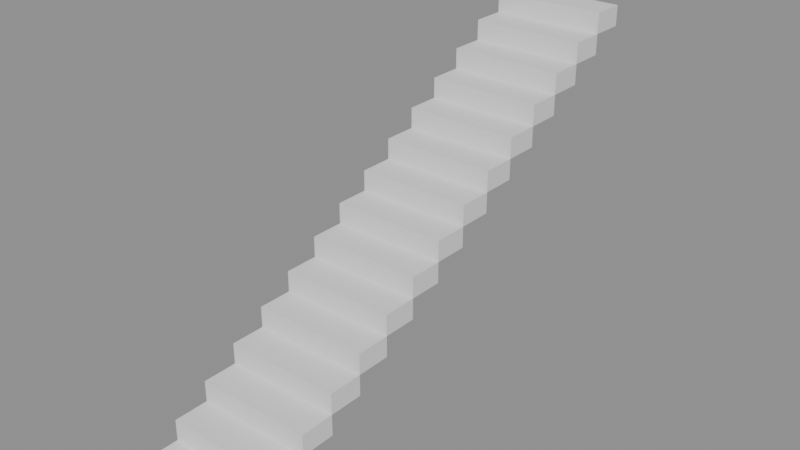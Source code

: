# Source: p0133.blend  (saved by Blender 4.5.90; exported with 4.5.12 LTS)
import bpy
from mathutils import Matrix  # noqa: F401  (used for matrix-valued properties, if any)

bpy.ops.wm.read_factory_settings(use_empty=True)
scene = bpy.context.scene
scene.name = 'Scene'

# ---- collections
col_asset_p0133 = bpy.data.collections.new('Asset_p0133'); scene.collection.children.link(col_asset_p0133)

# ---- meshes
me_cube = bpy.data.meshes.new('Cube')
me_cube.from_pydata([(-0.5, -0.5, -0.5), (-0.5, -0.5, 0.5), (-0.5, 0.5, -0.5), (-0.5, 0.5, 0.5), (0.5, -0.5, -0.5), (0.5, -0.5, 0.5), (0.5, 0.5, -0.5), (0.5, 0.5, 0.5)], [], [(0, 1, 3, 2), (2, 3, 7, 6), (6, 7, 5, 4), (4, 5, 1, 0), (2, 6, 4, 0), (7, 3, 1, 5)])
_uv = me_cube.uv_layers.new(name='UVMap')
_uv.uv.foreach_set('vector', [0.375, 0.0, 0.625, 0.0, 0.625, 0.25, 0.375, 0.25, 0.375, 0.25, 0.625, 0.25, 0.625, 0.5, 0.375, 0.5, 0.375, 0.5, 0.625, 0.5, 0.625, 0.75, 0.375, 0.75, 0.375, 0.75, 0.625, 0.75, 0.625, 1.0, 0.375, 1.0, 0.125, 0.5, 0.375, 0.5, 0.375, 0.75, 0.125, 0.75, 0.625, 0.5, 0.875, 0.5, 0.875, 0.75, 0.625, 0.75])
me_cube.update()
me_cube_001 = bpy.data.meshes.new('Cube.001')
me_cube_001.from_pydata([(-0.5, -0.5, -0.5), (-0.5, -0.5, 0.5), (-0.5, 0.5, -0.5), (-0.5, 0.5, 0.5), (0.5, -0.5, -0.5), (0.5, -0.5, 0.5), (0.5, 0.5, -0.5), (0.5, 0.5, 0.5)], [], [(0, 1, 3, 2), (2, 3, 7, 6), (6, 7, 5, 4), (4, 5, 1, 0), (2, 6, 4, 0), (7, 3, 1, 5)])
_uv = me_cube_001.uv_layers.new(name='UVMap')
_uv.uv.foreach_set('vector', [0.375, 0.0, 0.625, 0.0, 0.625, 0.25, 0.375, 0.25, 0.375, 0.25, 0.625, 0.25, 0.625, 0.5, 0.375, 0.5, 0.375, 0.5, 0.625, 0.5, 0.625, 0.75, 0.375, 0.75, 0.375, 0.75, 0.625, 0.75, 0.625, 1.0, 0.375, 1.0, 0.125, 0.5, 0.375, 0.5, 0.375, 0.75, 0.125, 0.75, 0.625, 0.5, 0.875, 0.5, 0.875, 0.75, 0.625, 0.75])
me_cube_001.update()
me_cube_002 = bpy.data.meshes.new('Cube.002')
me_cube_002.from_pydata([(-0.5, -0.5, -0.5), (-0.5, -0.5, 0.5), (-0.5, 0.5, -0.5), (-0.5, 0.5, 0.5), (0.5, -0.5, -0.5), (0.5, -0.5, 0.5), (0.5, 0.5, -0.5), (0.5, 0.5, 0.5)], [], [(0, 1, 3, 2), (2, 3, 7, 6), (6, 7, 5, 4), (4, 5, 1, 0), (2, 6, 4, 0), (7, 3, 1, 5)])
_uv = me_cube_002.uv_layers.new(name='UVMap')
_uv.uv.foreach_set('vector', [0.375, 0.0, 0.625, 0.0, 0.625, 0.25, 0.375, 0.25, 0.375, 0.25, 0.625, 0.25, 0.625, 0.5, 0.375, 0.5, 0.375, 0.5, 0.625, 0.5, 0.625, 0.75, 0.375, 0.75, 0.375, 0.75, 0.625, 0.75, 0.625, 1.0, 0.375, 1.0, 0.125, 0.5, 0.375, 0.5, 0.375, 0.75, 0.125, 0.75, 0.625, 0.5, 0.875, 0.5, 0.875, 0.75, 0.625, 0.75])
me_cube_002.update()
me_cube_003 = bpy.data.meshes.new('Cube.003')
me_cube_003.from_pydata([(-0.5, -0.5, -0.5), (-0.5, -0.5, 0.5), (-0.5, 0.5, -0.5), (-0.5, 0.5, 0.5), (0.5, -0.5, -0.5), (0.5, -0.5, 0.5), (0.5, 0.5, -0.5), (0.5, 0.5, 0.5)], [], [(0, 1, 3, 2), (2, 3, 7, 6), (6, 7, 5, 4), (4, 5, 1, 0), (2, 6, 4, 0), (7, 3, 1, 5)])
_uv = me_cube_003.uv_layers.new(name='UVMap')
_uv.uv.foreach_set('vector', [0.375, 0.0, 0.625, 0.0, 0.625, 0.25, 0.375, 0.25, 0.375, 0.25, 0.625, 0.25, 0.625, 0.5, 0.375, 0.5, 0.375, 0.5, 0.625, 0.5, 0.625, 0.75, 0.375, 0.75, 0.375, 0.75, 0.625, 0.75, 0.625, 1.0, 0.375, 1.0, 0.125, 0.5, 0.375, 0.5, 0.375, 0.75, 0.125, 0.75, 0.625, 0.5, 0.875, 0.5, 0.875, 0.75, 0.625, 0.75])
me_cube_003.update()
me_cube_004 = bpy.data.meshes.new('Cube.004')
me_cube_004.from_pydata([(-0.5, -0.5, -0.5), (-0.5, -0.5, 0.5), (-0.5, 0.5, -0.5), (-0.5, 0.5, 0.5), (0.5, -0.5, -0.5), (0.5, -0.5, 0.5), (0.5, 0.5, -0.5), (0.5, 0.5, 0.5)], [], [(0, 1, 3, 2), (2, 3, 7, 6), (6, 7, 5, 4), (4, 5, 1, 0), (2, 6, 4, 0), (7, 3, 1, 5)])
_uv = me_cube_004.uv_layers.new(name='UVMap')
_uv.uv.foreach_set('vector', [0.375, 0.0, 0.625, 0.0, 0.625, 0.25, 0.375, 0.25, 0.375, 0.25, 0.625, 0.25, 0.625, 0.5, 0.375, 0.5, 0.375, 0.5, 0.625, 0.5, 0.625, 0.75, 0.375, 0.75, 0.375, 0.75, 0.625, 0.75, 0.625, 1.0, 0.375, 1.0, 0.125, 0.5, 0.375, 0.5, 0.375, 0.75, 0.125, 0.75, 0.625, 0.5, 0.875, 0.5, 0.875, 0.75, 0.625, 0.75])
me_cube_004.update()
me_cube_005 = bpy.data.meshes.new('Cube.005')
me_cube_005.from_pydata([(-0.5, -0.5, -0.5), (-0.5, -0.5, 0.5), (-0.5, 0.5, -0.5), (-0.5, 0.5, 0.5), (0.5, -0.5, -0.5), (0.5, -0.5, 0.5), (0.5, 0.5, -0.5), (0.5, 0.5, 0.5)], [], [(0, 1, 3, 2), (2, 3, 7, 6), (6, 7, 5, 4), (4, 5, 1, 0), (2, 6, 4, 0), (7, 3, 1, 5)])
_uv = me_cube_005.uv_layers.new(name='UVMap')
_uv.uv.foreach_set('vector', [0.375, 0.0, 0.625, 0.0, 0.625, 0.25, 0.375, 0.25, 0.375, 0.25, 0.625, 0.25, 0.625, 0.5, 0.375, 0.5, 0.375, 0.5, 0.625, 0.5, 0.625, 0.75, 0.375, 0.75, 0.375, 0.75, 0.625, 0.75, 0.625, 1.0, 0.375, 1.0, 0.125, 0.5, 0.375, 0.5, 0.375, 0.75, 0.125, 0.75, 0.625, 0.5, 0.875, 0.5, 0.875, 0.75, 0.625, 0.75])
me_cube_005.update()
me_cube_006 = bpy.data.meshes.new('Cube.006')
me_cube_006.from_pydata([(-0.5, -0.5, -0.5), (-0.5, -0.5, 0.5), (-0.5, 0.5, -0.5), (-0.5, 0.5, 0.5), (0.5, -0.5, -0.5), (0.5, -0.5, 0.5), (0.5, 0.5, -0.5), (0.5, 0.5, 0.5)], [], [(0, 1, 3, 2), (2, 3, 7, 6), (6, 7, 5, 4), (4, 5, 1, 0), (2, 6, 4, 0), (7, 3, 1, 5)])
_uv = me_cube_006.uv_layers.new(name='UVMap')
_uv.uv.foreach_set('vector', [0.375, 0.0, 0.625, 0.0, 0.625, 0.25, 0.375, 0.25, 0.375, 0.25, 0.625, 0.25, 0.625, 0.5, 0.375, 0.5, 0.375, 0.5, 0.625, 0.5, 0.625, 0.75, 0.375, 0.75, 0.375, 0.75, 0.625, 0.75, 0.625, 1.0, 0.375, 1.0, 0.125, 0.5, 0.375, 0.5, 0.375, 0.75, 0.125, 0.75, 0.625, 0.5, 0.875, 0.5, 0.875, 0.75, 0.625, 0.75])
me_cube_006.update()
me_cube_007 = bpy.data.meshes.new('Cube.007')
me_cube_007.from_pydata([(-0.5, -0.5, -0.5), (-0.5, -0.5, 0.5), (-0.5, 0.5, -0.5), (-0.5, 0.5, 0.5), (0.5, -0.5, -0.5), (0.5, -0.5, 0.5), (0.5, 0.5, -0.5), (0.5, 0.5, 0.5)], [], [(0, 1, 3, 2), (2, 3, 7, 6), (6, 7, 5, 4), (4, 5, 1, 0), (2, 6, 4, 0), (7, 3, 1, 5)])
_uv = me_cube_007.uv_layers.new(name='UVMap')
_uv.uv.foreach_set('vector', [0.375, 0.0, 0.625, 0.0, 0.625, 0.25, 0.375, 0.25, 0.375, 0.25, 0.625, 0.25, 0.625, 0.5, 0.375, 0.5, 0.375, 0.5, 0.625, 0.5, 0.625, 0.75, 0.375, 0.75, 0.375, 0.75, 0.625, 0.75, 0.625, 1.0, 0.375, 1.0, 0.125, 0.5, 0.375, 0.5, 0.375, 0.75, 0.125, 0.75, 0.625, 0.5, 0.875, 0.5, 0.875, 0.75, 0.625, 0.75])
me_cube_007.update()
me_cube_008 = bpy.data.meshes.new('Cube.008')
me_cube_008.from_pydata([(-0.5, -0.5, -0.5), (-0.5, -0.5, 0.5), (-0.5, 0.5, -0.5), (-0.5, 0.5, 0.5), (0.5, -0.5, -0.5), (0.5, -0.5, 0.5), (0.5, 0.5, -0.5), (0.5, 0.5, 0.5)], [], [(0, 1, 3, 2), (2, 3, 7, 6), (6, 7, 5, 4), (4, 5, 1, 0), (2, 6, 4, 0), (7, 3, 1, 5)])
_uv = me_cube_008.uv_layers.new(name='UVMap')
_uv.uv.foreach_set('vector', [0.375, 0.0, 0.625, 0.0, 0.625, 0.25, 0.375, 0.25, 0.375, 0.25, 0.625, 0.25, 0.625, 0.5, 0.375, 0.5, 0.375, 0.5, 0.625, 0.5, 0.625, 0.75, 0.375, 0.75, 0.375, 0.75, 0.625, 0.75, 0.625, 1.0, 0.375, 1.0, 0.125, 0.5, 0.375, 0.5, 0.375, 0.75, 0.125, 0.75, 0.625, 0.5, 0.875, 0.5, 0.875, 0.75, 0.625, 0.75])
me_cube_008.update()
me_cube_009 = bpy.data.meshes.new('Cube.009')
me_cube_009.from_pydata([(-0.5, -0.5, -0.5), (-0.5, -0.5, 0.5), (-0.5, 0.5, -0.5), (-0.5, 0.5, 0.5), (0.5, -0.5, -0.5), (0.5, -0.5, 0.5), (0.5, 0.5, -0.5), (0.5, 0.5, 0.5)], [], [(0, 1, 3, 2), (2, 3, 7, 6), (6, 7, 5, 4), (4, 5, 1, 0), (2, 6, 4, 0), (7, 3, 1, 5)])
_uv = me_cube_009.uv_layers.new(name='UVMap')
_uv.uv.foreach_set('vector', [0.375, 0.0, 0.625, 0.0, 0.625, 0.25, 0.375, 0.25, 0.375, 0.25, 0.625, 0.25, 0.625, 0.5, 0.375, 0.5, 0.375, 0.5, 0.625, 0.5, 0.625, 0.75, 0.375, 0.75, 0.375, 0.75, 0.625, 0.75, 0.625, 1.0, 0.375, 1.0, 0.125, 0.5, 0.375, 0.5, 0.375, 0.75, 0.125, 0.75, 0.625, 0.5, 0.875, 0.5, 0.875, 0.75, 0.625, 0.75])
me_cube_009.update()
me_cube_010 = bpy.data.meshes.new('Cube.010')
me_cube_010.from_pydata([(-0.5, -0.5, -0.5), (-0.5, -0.5, 0.5), (-0.5, 0.5, -0.5), (-0.5, 0.5, 0.5), (0.5, -0.5, -0.5), (0.5, -0.5, 0.5), (0.5, 0.5, -0.5), (0.5, 0.5, 0.5)], [], [(0, 1, 3, 2), (2, 3, 7, 6), (6, 7, 5, 4), (4, 5, 1, 0), (2, 6, 4, 0), (7, 3, 1, 5)])
_uv = me_cube_010.uv_layers.new(name='UVMap')
_uv.uv.foreach_set('vector', [0.375, 0.0, 0.625, 0.0, 0.625, 0.25, 0.375, 0.25, 0.375, 0.25, 0.625, 0.25, 0.625, 0.5, 0.375, 0.5, 0.375, 0.5, 0.625, 0.5, 0.625, 0.75, 0.375, 0.75, 0.375, 0.75, 0.625, 0.75, 0.625, 1.0, 0.375, 1.0, 0.125, 0.5, 0.375, 0.5, 0.375, 0.75, 0.125, 0.75, 0.625, 0.5, 0.875, 0.5, 0.875, 0.75, 0.625, 0.75])
me_cube_010.update()
me_cube_011 = bpy.data.meshes.new('Cube.011')
me_cube_011.from_pydata([(-0.5, -0.5, -0.5), (-0.5, -0.5, 0.5), (-0.5, 0.5, -0.5), (-0.5, 0.5, 0.5), (0.5, -0.5, -0.5), (0.5, -0.5, 0.5), (0.5, 0.5, -0.5), (0.5, 0.5, 0.5)], [], [(0, 1, 3, 2), (2, 3, 7, 6), (6, 7, 5, 4), (4, 5, 1, 0), (2, 6, 4, 0), (7, 3, 1, 5)])
_uv = me_cube_011.uv_layers.new(name='UVMap')
_uv.uv.foreach_set('vector', [0.375, 0.0, 0.625, 0.0, 0.625, 0.25, 0.375, 0.25, 0.375, 0.25, 0.625, 0.25, 0.625, 0.5, 0.375, 0.5, 0.375, 0.5, 0.625, 0.5, 0.625, 0.75, 0.375, 0.75, 0.375, 0.75, 0.625, 0.75, 0.625, 1.0, 0.375, 1.0, 0.125, 0.5, 0.375, 0.5, 0.375, 0.75, 0.125, 0.75, 0.625, 0.5, 0.875, 0.5, 0.875, 0.75, 0.625, 0.75])
me_cube_011.update()
me_cube_012 = bpy.data.meshes.new('Cube.012')
me_cube_012.from_pydata([(-0.5, -0.5, -0.5), (-0.5, -0.5, 0.5), (-0.5, 0.5, -0.5), (-0.5, 0.5, 0.5), (0.5, -0.5, -0.5), (0.5, -0.5, 0.5), (0.5, 0.5, -0.5), (0.5, 0.5, 0.5)], [], [(0, 1, 3, 2), (2, 3, 7, 6), (6, 7, 5, 4), (4, 5, 1, 0), (2, 6, 4, 0), (7, 3, 1, 5)])
_uv = me_cube_012.uv_layers.new(name='UVMap')
_uv.uv.foreach_set('vector', [0.375, 0.0, 0.625, 0.0, 0.625, 0.25, 0.375, 0.25, 0.375, 0.25, 0.625, 0.25, 0.625, 0.5, 0.375, 0.5, 0.375, 0.5, 0.625, 0.5, 0.625, 0.75, 0.375, 0.75, 0.375, 0.75, 0.625, 0.75, 0.625, 1.0, 0.375, 1.0, 0.125, 0.5, 0.375, 0.5, 0.375, 0.75, 0.125, 0.75, 0.625, 0.5, 0.875, 0.5, 0.875, 0.75, 0.625, 0.75])
me_cube_012.update()
me_cube_013 = bpy.data.meshes.new('Cube.013')
me_cube_013.from_pydata([(-0.5, -0.5, -0.5), (-0.5, -0.5, 0.5), (-0.5, 0.5, -0.5), (-0.5, 0.5, 0.5), (0.5, -0.5, -0.5), (0.5, -0.5, 0.5), (0.5, 0.5, -0.5), (0.5, 0.5, 0.5)], [], [(0, 1, 3, 2), (2, 3, 7, 6), (6, 7, 5, 4), (4, 5, 1, 0), (2, 6, 4, 0), (7, 3, 1, 5)])
_uv = me_cube_013.uv_layers.new(name='UVMap')
_uv.uv.foreach_set('vector', [0.375, 0.0, 0.625, 0.0, 0.625, 0.25, 0.375, 0.25, 0.375, 0.25, 0.625, 0.25, 0.625, 0.5, 0.375, 0.5, 0.375, 0.5, 0.625, 0.5, 0.625, 0.75, 0.375, 0.75, 0.375, 0.75, 0.625, 0.75, 0.625, 1.0, 0.375, 1.0, 0.125, 0.5, 0.375, 0.5, 0.375, 0.75, 0.125, 0.75, 0.625, 0.5, 0.875, 0.5, 0.875, 0.75, 0.625, 0.75])
me_cube_013.update()
me_cube_014 = bpy.data.meshes.new('Cube.014')
me_cube_014.from_pydata([(-0.5, -0.5, -0.5), (-0.5, -0.5, 0.5), (-0.5, 0.5, -0.5), (-0.5, 0.5, 0.5), (0.5, -0.5, -0.5), (0.5, -0.5, 0.5), (0.5, 0.5, -0.5), (0.5, 0.5, 0.5)], [], [(0, 1, 3, 2), (2, 3, 7, 6), (6, 7, 5, 4), (4, 5, 1, 0), (2, 6, 4, 0), (7, 3, 1, 5)])
_uv = me_cube_014.uv_layers.new(name='UVMap')
_uv.uv.foreach_set('vector', [0.375, 0.0, 0.625, 0.0, 0.625, 0.25, 0.375, 0.25, 0.375, 0.25, 0.625, 0.25, 0.625, 0.5, 0.375, 0.5, 0.375, 0.5, 0.625, 0.5, 0.625, 0.75, 0.375, 0.75, 0.375, 0.75, 0.625, 0.75, 0.625, 1.0, 0.375, 1.0, 0.125, 0.5, 0.375, 0.5, 0.375, 0.75, 0.125, 0.75, 0.625, 0.5, 0.875, 0.5, 0.875, 0.75, 0.625, 0.75])
me_cube_014.update()

# ---- objects
ob_peldano_01 = bpy.data.objects.new('Peldano_01', me_cube)
ob_peldano_02 = bpy.data.objects.new('Peldano_02', me_cube_001)
ob_peldano_03 = bpy.data.objects.new('Peldano_03', me_cube_002)
ob_peldano_04 = bpy.data.objects.new('Peldano_04', me_cube_003)
ob_peldano_05 = bpy.data.objects.new('Peldano_05', me_cube_004)
ob_peldano_06 = bpy.data.objects.new('Peldano_06', me_cube_005)
ob_peldano_07 = bpy.data.objects.new('Peldano_07', me_cube_006)
ob_peldano_08 = bpy.data.objects.new('Peldano_08', me_cube_007)
ob_peldano_09 = bpy.data.objects.new('Peldano_09', me_cube_008)
ob_peldano_10 = bpy.data.objects.new('Peldano_10', me_cube_009)
ob_peldano_11 = bpy.data.objects.new('Peldano_11', me_cube_010)
ob_peldano_12 = bpy.data.objects.new('Peldano_12', me_cube_011)
ob_peldano_13 = bpy.data.objects.new('Peldano_13', me_cube_012)
ob_peldano_14 = bpy.data.objects.new('Peldano_14', me_cube_013)
ob_peldano_15 = bpy.data.objects.new('Peldano_15', me_cube_014)

# ---- transforms, parenting, visibility, modifiers, constraints
ob_peldano_01.location = (0.0, 0.15, 0.09)
ob_peldano_01.scale = (1.0, 0.3, 0.18)
ob_peldano_02.location = (0.0, 0.45, 0.27)
ob_peldano_02.scale = (1.0, 0.3, 0.18)
ob_peldano_03.location = (0.0, 0.75, 0.45)
ob_peldano_03.scale = (1.0, 0.3, 0.18)
ob_peldano_04.location = (0.0, 1.05, 0.63)
ob_peldano_04.scale = (1.0, 0.3, 0.18)
ob_peldano_05.location = (0.0, 1.35, 0.81)
ob_peldano_05.scale = (1.0, 0.3, 0.18)
ob_peldano_06.location = (0.0, 1.65, 0.99)
ob_peldano_06.scale = (1.0, 0.3, 0.18)
ob_peldano_07.location = (0.0, 1.95, 1.17)
ob_peldano_07.scale = (1.0, 0.3, 0.18)
ob_peldano_08.location = (0.0, 2.25, 1.35)
ob_peldano_08.scale = (1.0, 0.3, 0.18)
ob_peldano_09.location = (0.0, 2.55, 1.53)
ob_peldano_09.scale = (1.0, 0.3, 0.18)
ob_peldano_10.location = (0.0, 2.85, 1.71)
ob_peldano_10.scale = (1.0, 0.3, 0.18)
ob_peldano_11.location = (0.0, 3.15, 1.89)
ob_peldano_11.scale = (1.0, 0.3, 0.18)
ob_peldano_12.location = (0.0, 3.45, 2.07)
ob_peldano_12.scale = (1.0, 0.3, 0.18)
ob_peldano_13.location = (0.0, 3.75, 2.25)
ob_peldano_13.scale = (1.0, 0.3, 0.18)
ob_peldano_14.location = (0.0, 4.05, 2.43)
ob_peldano_14.scale = (1.0, 0.3, 0.18)
ob_peldano_15.location = (0.0, 4.35, 2.61)
ob_peldano_15.scale = (1.0, 0.3, 0.18)

# ---- collection membership
col_asset_p0133.objects.link(ob_peldano_01)
col_asset_p0133.objects.link(ob_peldano_02)
col_asset_p0133.objects.link(ob_peldano_03)
col_asset_p0133.objects.link(ob_peldano_04)
col_asset_p0133.objects.link(ob_peldano_05)
col_asset_p0133.objects.link(ob_peldano_06)
col_asset_p0133.objects.link(ob_peldano_07)
col_asset_p0133.objects.link(ob_peldano_08)
col_asset_p0133.objects.link(ob_peldano_09)
col_asset_p0133.objects.link(ob_peldano_10)
col_asset_p0133.objects.link(ob_peldano_11)
col_asset_p0133.objects.link(ob_peldano_12)
col_asset_p0133.objects.link(ob_peldano_13)
col_asset_p0133.objects.link(ob_peldano_14)
col_asset_p0133.objects.link(ob_peldano_15)

# ---- scene / render settings (as saved in the file)
scene.frame_start = 1; scene.frame_end = 250; scene.frame_set(1)
scene.render.engine = 'BLENDER_EEVEE_NEXT'
bpy.context.view_layer.update()

# ---- added for rendering (the .blend has no active camera and no usable light): camera, sun + grey world if the file has none
cam_auto = bpy.data.cameras.new('AutoCamera')
cam_auto.lens = 50.0
cam_auto.sensor_width = 36.0
cam_auto.clip_end = 1000.0
ob_auto_camera = bpy.data.objects.new('AutoCamera', cam_auto)
scene.collection.objects.link(ob_auto_camera)
ob_auto_camera.location = (4.94281, -3.68138, 5.30425)
ob_auto_camera.rotation_euler = (1.09748, -7.21219e-08, 0.694738)
scene.camera = ob_auto_camera
light_auto_sun = bpy.data.lights.new('AutoSun', 'SUN')
light_auto_sun.energy = 3.0
light_auto_sun.angle = 0.0523599
ob_auto_sun = bpy.data.objects.new('AutoSun', light_auto_sun)
scene.collection.objects.link(ob_auto_sun)
ob_auto_sun.rotation_euler = (0.872665, 0.174533, 0.523599)
if scene.world is None:
    world_auto = bpy.data.worlds.new('AutoWorld')
    world_auto.color = (0.3, 0.3, 0.3)
    scene.world = world_auto
bpy.context.view_layer.update()
